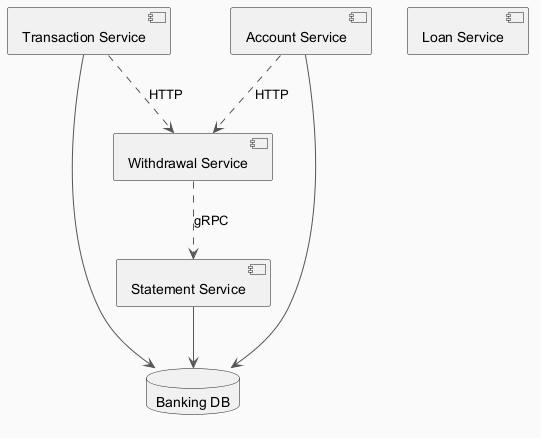

The diagram above was rendered by PlantUML. Its source (embedded in the PNG):
@startuml
skinparam backgroundColor #FAFAFA
skinparam classBackgroundColor #FFF3E0
skinparam classBorderColor #E65100
skinparam ArrowColor #555555
component "Statement Service" as C_StatementService
component "Transaction Service" as C_TransactionService
component "Loan Service" as C_LoanService
component "Withdrawal Service" as C_WithdrawalService
component "Account Service" as C_AccountService
database "Banking DB" as DB_banking
C_StatementService --> DB_banking
C_TransactionService --> DB_banking
C_AccountService --> DB_banking
C_TransactionService ..> C_WithdrawalService : HTTP
C_WithdrawalService ..> C_StatementService : gRPC
C_AccountService ..> C_WithdrawalService : HTTP
@enduml